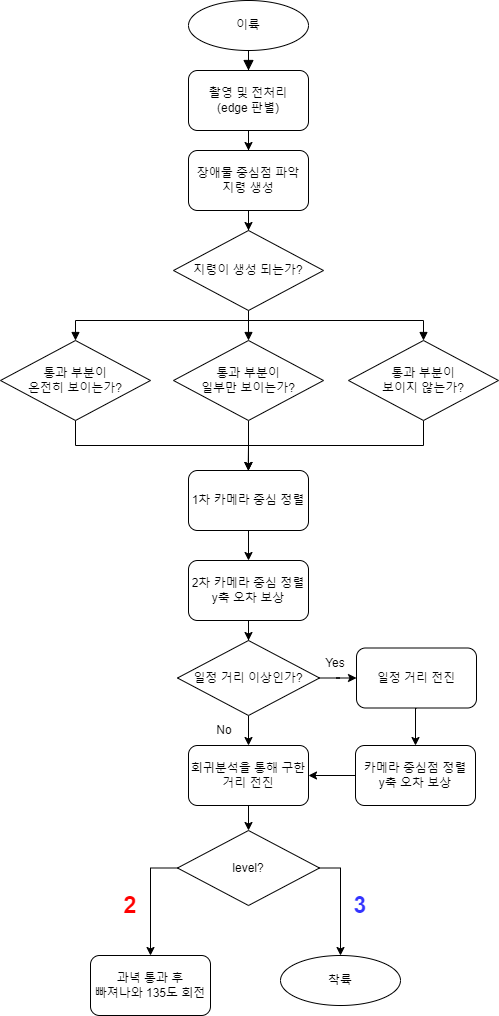

The diagram above was exported from draw.io. Its source (the exported page's mxGraphModel, read from the mxfile embedded in the PNG):
<mxGraphModel dx="-552" dy="865" grid="1" gridSize="10" guides="1" tooltips="1" connect="1" arrows="1" fold="1" page="1" pageScale="1" pageWidth="827" pageHeight="1169" math="0" shadow="0">
  <root>
    <mxCell id="WIyWlLk6GJQsqaUBKTNV-0" />
    <mxCell id="WIyWlLk6GJQsqaUBKTNV-1" parent="WIyWlLk6GJQsqaUBKTNV-0" />
    <mxCell id="dOyF0ST1rfz4s9tulMxj-1" value="" style="rounded=0;html=1;jettySize=auto;orthogonalLoop=1;fontSize=11;endArrow=block;endFill=1;endSize=8;strokeWidth=1;shadow=0;labelBackgroundColor=none;edgeStyle=orthogonalEdgeStyle;entryX=0.5;entryY=0;entryDx=0;entryDy=0;" parent="WIyWlLk6GJQsqaUBKTNV-1" source="dOyF0ST1rfz4s9tulMxj-2" target="dOyF0ST1rfz4s9tulMxj-4" edge="1">
      <mxGeometry relative="1" as="geometry">
        <mxPoint x="1823" y="130" as="targetPoint" />
      </mxGeometry>
    </mxCell>
    <mxCell id="dOyF0ST1rfz4s9tulMxj-2" value="이륙" style="ellipse;whiteSpace=wrap;html=1;shadow=0;fontFamily=Helvetica;fontSize=12;fontColor=default;align=center;strokeColor=default;strokeWidth=1;fillColor=default;" parent="WIyWlLk6GJQsqaUBKTNV-1" vertex="1">
      <mxGeometry x="2008" y="40" width="120" height="50" as="geometry" />
    </mxCell>
    <mxCell id="dOyF0ST1rfz4s9tulMxj-3" value="" style="edgeStyle=orthogonalEdgeStyle;rounded=0;orthogonalLoop=1;jettySize=auto;html=1;" parent="WIyWlLk6GJQsqaUBKTNV-1" source="dOyF0ST1rfz4s9tulMxj-4" target="dOyF0ST1rfz4s9tulMxj-6" edge="1">
      <mxGeometry relative="1" as="geometry" />
    </mxCell>
    <mxCell id="dOyF0ST1rfz4s9tulMxj-4" value="촬영 및 전처리&lt;br&gt;(edge 판별)" style="rounded=1;whiteSpace=wrap;html=1;" parent="WIyWlLk6GJQsqaUBKTNV-1" vertex="1">
      <mxGeometry x="2008" y="110" width="120" height="60" as="geometry" />
    </mxCell>
    <mxCell id="dOyF0ST1rfz4s9tulMxj-5" value="" style="edgeStyle=orthogonalEdgeStyle;rounded=0;orthogonalLoop=1;jettySize=auto;html=1;" parent="WIyWlLk6GJQsqaUBKTNV-1" source="dOyF0ST1rfz4s9tulMxj-6" target="dOyF0ST1rfz4s9tulMxj-10" edge="1">
      <mxGeometry relative="1" as="geometry" />
    </mxCell>
    <mxCell id="dOyF0ST1rfz4s9tulMxj-6" value="장애물 중심점 파악&lt;br&gt;지령 생성" style="whiteSpace=wrap;html=1;rounded=1;" parent="WIyWlLk6GJQsqaUBKTNV-1" vertex="1">
      <mxGeometry x="2008" y="190" width="120" height="60" as="geometry" />
    </mxCell>
    <mxCell id="dOyF0ST1rfz4s9tulMxj-7" style="edgeStyle=orthogonalEdgeStyle;rounded=0;orthogonalLoop=1;jettySize=auto;html=1;exitX=0.5;exitY=1;exitDx=0;exitDy=0;entryX=0.5;entryY=0;entryDx=0;entryDy=0;endArrow=block;endFill=1;" parent="WIyWlLk6GJQsqaUBKTNV-1" source="dOyF0ST1rfz4s9tulMxj-10" target="dOyF0ST1rfz4s9tulMxj-19" edge="1">
      <mxGeometry relative="1" as="geometry" />
    </mxCell>
    <mxCell id="dOyF0ST1rfz4s9tulMxj-8" style="edgeStyle=orthogonalEdgeStyle;rounded=0;orthogonalLoop=1;jettySize=auto;html=1;exitX=0.5;exitY=1;exitDx=0;exitDy=0;entryX=0.5;entryY=0;entryDx=0;entryDy=0;endArrow=block;endFill=1;" parent="WIyWlLk6GJQsqaUBKTNV-1" source="dOyF0ST1rfz4s9tulMxj-10" target="dOyF0ST1rfz4s9tulMxj-15" edge="1">
      <mxGeometry relative="1" as="geometry">
        <Array as="points">
          <mxPoint x="2068" y="360" />
          <mxPoint x="1895" y="360" />
        </Array>
      </mxGeometry>
    </mxCell>
    <mxCell id="dOyF0ST1rfz4s9tulMxj-9" style="edgeStyle=orthogonalEdgeStyle;rounded=0;orthogonalLoop=1;jettySize=auto;html=1;exitX=0.5;exitY=1;exitDx=0;exitDy=0;entryX=0.5;entryY=0;entryDx=0;entryDy=0;endArrow=block;endFill=1;" parent="WIyWlLk6GJQsqaUBKTNV-1" source="dOyF0ST1rfz4s9tulMxj-10" target="dOyF0ST1rfz4s9tulMxj-21" edge="1">
      <mxGeometry relative="1" as="geometry">
        <Array as="points">
          <mxPoint x="2068" y="360" />
          <mxPoint x="2243" y="360" />
        </Array>
      </mxGeometry>
    </mxCell>
    <mxCell id="dOyF0ST1rfz4s9tulMxj-10" value="지령이 생성 되는가?" style="rhombus;whiteSpace=wrap;html=1;fontFamily=Helvetica;fontSize=12;fontColor=default;align=center;strokeColor=default;fillColor=default;" parent="WIyWlLk6GJQsqaUBKTNV-1" vertex="1">
      <mxGeometry x="1993" y="270" width="150" height="80" as="geometry" />
    </mxCell>
    <mxCell id="bUjHrlRi0Nq8B4OtXAzC-1" value="" style="edgeStyle=orthogonalEdgeStyle;rounded=0;orthogonalLoop=1;jettySize=auto;html=1;" parent="WIyWlLk6GJQsqaUBKTNV-1" source="dOyF0ST1rfz4s9tulMxj-11" target="bUjHrlRi0Nq8B4OtXAzC-0" edge="1">
      <mxGeometry relative="1" as="geometry" />
    </mxCell>
    <mxCell id="dOyF0ST1rfz4s9tulMxj-11" value="2차 카메라 중심 정렬&lt;br&gt;y축 오차 보상" style="whiteSpace=wrap;html=1;rounded=1;" parent="WIyWlLk6GJQsqaUBKTNV-1" vertex="1">
      <mxGeometry x="2008" y="600" width="120" height="60" as="geometry" />
    </mxCell>
    <mxCell id="bUjHrlRi0Nq8B4OtXAzC-44" style="edgeStyle=orthogonalEdgeStyle;rounded=0;orthogonalLoop=1;jettySize=auto;html=1;exitX=0.5;exitY=1;exitDx=0;exitDy=0;entryX=0.5;entryY=0;entryDx=0;entryDy=0;" parent="WIyWlLk6GJQsqaUBKTNV-1" source="dOyF0ST1rfz4s9tulMxj-15" target="bUjHrlRi0Nq8B4OtXAzC-42" edge="1">
      <mxGeometry relative="1" as="geometry" />
    </mxCell>
    <mxCell id="dOyF0ST1rfz4s9tulMxj-15" value="통과 부분이&lt;br&gt;온전히 보이는가?" style="rhombus;whiteSpace=wrap;html=1;fontFamily=Helvetica;fontSize=12;fontColor=default;align=center;strokeColor=default;fillColor=default;" parent="WIyWlLk6GJQsqaUBKTNV-1" vertex="1">
      <mxGeometry x="1820" y="380" width="150" height="80" as="geometry" />
    </mxCell>
    <mxCell id="bUjHrlRi0Nq8B4OtXAzC-40" style="edgeStyle=orthogonalEdgeStyle;rounded=0;orthogonalLoop=1;jettySize=auto;html=1;exitX=0.5;exitY=1;exitDx=0;exitDy=0;" parent="WIyWlLk6GJQsqaUBKTNV-1" source="dOyF0ST1rfz4s9tulMxj-19" edge="1">
      <mxGeometry relative="1" as="geometry">
        <mxPoint x="2067.666666666667" y="510" as="targetPoint" />
      </mxGeometry>
    </mxCell>
    <mxCell id="dOyF0ST1rfz4s9tulMxj-19" value="통과 부분이&lt;br&gt;일부만 보이는가?" style="rhombus;whiteSpace=wrap;html=1;fontFamily=Helvetica;fontSize=12;fontColor=default;align=center;strokeColor=default;fillColor=default;" parent="WIyWlLk6GJQsqaUBKTNV-1" vertex="1">
      <mxGeometry x="1993" y="380" width="150" height="80" as="geometry" />
    </mxCell>
    <mxCell id="bUjHrlRi0Nq8B4OtXAzC-45" style="edgeStyle=orthogonalEdgeStyle;rounded=0;orthogonalLoop=1;jettySize=auto;html=1;exitX=0.5;exitY=1;exitDx=0;exitDy=0;entryX=0.5;entryY=0;entryDx=0;entryDy=0;" parent="WIyWlLk6GJQsqaUBKTNV-1" source="dOyF0ST1rfz4s9tulMxj-21" target="bUjHrlRi0Nq8B4OtXAzC-42" edge="1">
      <mxGeometry relative="1" as="geometry" />
    </mxCell>
    <mxCell id="dOyF0ST1rfz4s9tulMxj-21" value="통과 부분이&lt;br&gt;보이지 않는가?" style="rhombus;whiteSpace=wrap;html=1;fontFamily=Helvetica;fontSize=12;fontColor=default;align=center;strokeColor=default;fillColor=default;" parent="WIyWlLk6GJQsqaUBKTNV-1" vertex="1">
      <mxGeometry x="2168" y="380" width="150" height="80" as="geometry" />
    </mxCell>
    <mxCell id="bUjHrlRi0Nq8B4OtXAzC-3" value="" style="edgeStyle=orthogonalEdgeStyle;rounded=0;orthogonalLoop=1;jettySize=auto;html=1;entryX=0.5;entryY=0;entryDx=0;entryDy=0;" parent="WIyWlLk6GJQsqaUBKTNV-1" source="bUjHrlRi0Nq8B4OtXAzC-0" target="bUjHrlRi0Nq8B4OtXAzC-4" edge="1">
      <mxGeometry relative="1" as="geometry">
        <mxPoint x="2064" y="775" as="targetPoint" />
      </mxGeometry>
    </mxCell>
    <mxCell id="bUjHrlRi0Nq8B4OtXAzC-31" value="" style="edgeStyle=orthogonalEdgeStyle;rounded=0;orthogonalLoop=1;jettySize=auto;html=1;" parent="WIyWlLk6GJQsqaUBKTNV-1" source="bUjHrlRi0Nq8B4OtXAzC-0" target="bUjHrlRi0Nq8B4OtXAzC-30" edge="1">
      <mxGeometry relative="1" as="geometry" />
    </mxCell>
    <mxCell id="bUjHrlRi0Nq8B4OtXAzC-0" value="일정 거리 이상인가?" style="rhombus;whiteSpace=wrap;html=1;fontFamily=Helvetica;fontSize=12;fontColor=default;align=center;strokeColor=default;fillColor=default;" parent="WIyWlLk6GJQsqaUBKTNV-1" vertex="1">
      <mxGeometry x="1997" y="680" width="142" height="75" as="geometry" />
    </mxCell>
    <mxCell id="eL9UqFV1WWPHoMxOAGkU-1" style="edgeStyle=orthogonalEdgeStyle;rounded=0;orthogonalLoop=1;jettySize=auto;html=1;exitX=0.5;exitY=1;exitDx=0;exitDy=0;entryX=0.5;entryY=0;entryDx=0;entryDy=0;" edge="1" parent="WIyWlLk6GJQsqaUBKTNV-1" source="bUjHrlRi0Nq8B4OtXAzC-4" target="eL9UqFV1WWPHoMxOAGkU-0">
      <mxGeometry relative="1" as="geometry" />
    </mxCell>
    <mxCell id="bUjHrlRi0Nq8B4OtXAzC-4" value="회귀분석을 통해 구한 거리 전진" style="whiteSpace=wrap;html=1;rounded=1;" parent="WIyWlLk6GJQsqaUBKTNV-1" vertex="1">
      <mxGeometry x="2008" y="785" width="120" height="60" as="geometry" />
    </mxCell>
    <mxCell id="bUjHrlRi0Nq8B4OtXAzC-33" style="edgeStyle=orthogonalEdgeStyle;rounded=0;orthogonalLoop=1;jettySize=auto;html=1;exitX=0.5;exitY=1;exitDx=0;exitDy=0;entryX=0.5;entryY=0;entryDx=0;entryDy=0;" parent="WIyWlLk6GJQsqaUBKTNV-1" source="bUjHrlRi0Nq8B4OtXAzC-30" target="bUjHrlRi0Nq8B4OtXAzC-32" edge="1">
      <mxGeometry relative="1" as="geometry" />
    </mxCell>
    <mxCell id="bUjHrlRi0Nq8B4OtXAzC-30" value="일정 거리 전진" style="rounded=1;whiteSpace=wrap;html=1;" parent="WIyWlLk6GJQsqaUBKTNV-1" vertex="1">
      <mxGeometry x="2176" y="687.5" width="120" height="60" as="geometry" />
    </mxCell>
    <mxCell id="bUjHrlRi0Nq8B4OtXAzC-34" style="edgeStyle=orthogonalEdgeStyle;rounded=0;orthogonalLoop=1;jettySize=auto;html=1;exitX=0;exitY=0.5;exitDx=0;exitDy=0;entryX=1;entryY=0.5;entryDx=0;entryDy=0;" parent="WIyWlLk6GJQsqaUBKTNV-1" source="bUjHrlRi0Nq8B4OtXAzC-32" target="bUjHrlRi0Nq8B4OtXAzC-4" edge="1">
      <mxGeometry relative="1" as="geometry" />
    </mxCell>
    <mxCell id="bUjHrlRi0Nq8B4OtXAzC-32" value="&lt;span style=&quot;&quot;&gt;카메라 중심점 정렬&lt;/span&gt;&lt;br style=&quot;&quot;&gt;&lt;span style=&quot;&quot;&gt;y축 오차 보상&lt;/span&gt;" style="whiteSpace=wrap;html=1;rounded=1;" parent="WIyWlLk6GJQsqaUBKTNV-1" vertex="1">
      <mxGeometry x="2175" y="785" width="120" height="60" as="geometry" />
    </mxCell>
    <mxCell id="bUjHrlRi0Nq8B4OtXAzC-37" value="No" style="text;html=1;strokeColor=none;fillColor=none;align=center;verticalAlign=middle;whiteSpace=wrap;rounded=0;" parent="WIyWlLk6GJQsqaUBKTNV-1" vertex="1">
      <mxGeometry x="2024" y="755" width="40" height="30" as="geometry" />
    </mxCell>
    <mxCell id="bUjHrlRi0Nq8B4OtXAzC-39" value="Yes" style="text;html=1;strokeColor=none;fillColor=none;align=center;verticalAlign=middle;whiteSpace=wrap;rounded=0;" parent="WIyWlLk6GJQsqaUBKTNV-1" vertex="1">
      <mxGeometry x="2135" y="687.5" width="40" height="30" as="geometry" />
    </mxCell>
    <mxCell id="bUjHrlRi0Nq8B4OtXAzC-46" style="edgeStyle=orthogonalEdgeStyle;rounded=0;orthogonalLoop=1;jettySize=auto;html=1;exitX=0.5;exitY=1;exitDx=0;exitDy=0;entryX=0.5;entryY=0;entryDx=0;entryDy=0;" parent="WIyWlLk6GJQsqaUBKTNV-1" source="bUjHrlRi0Nq8B4OtXAzC-42" target="dOyF0ST1rfz4s9tulMxj-11" edge="1">
      <mxGeometry relative="1" as="geometry" />
    </mxCell>
    <mxCell id="bUjHrlRi0Nq8B4OtXAzC-42" value="1차 카메라 중심 정렬" style="whiteSpace=wrap;html=1;rounded=1;" parent="WIyWlLk6GJQsqaUBKTNV-1" vertex="1">
      <mxGeometry x="2008" y="510" width="120" height="60" as="geometry" />
    </mxCell>
    <mxCell id="eL9UqFV1WWPHoMxOAGkU-9" style="edgeStyle=orthogonalEdgeStyle;rounded=0;orthogonalLoop=1;jettySize=auto;html=1;exitX=1;exitY=0.5;exitDx=0;exitDy=0;entryX=0.5;entryY=0;entryDx=0;entryDy=0;" edge="1" parent="WIyWlLk6GJQsqaUBKTNV-1" source="eL9UqFV1WWPHoMxOAGkU-0" target="eL9UqFV1WWPHoMxOAGkU-8">
      <mxGeometry relative="1" as="geometry" />
    </mxCell>
    <mxCell id="eL9UqFV1WWPHoMxOAGkU-11" style="edgeStyle=orthogonalEdgeStyle;rounded=0;orthogonalLoop=1;jettySize=auto;html=1;exitX=0;exitY=0.5;exitDx=0;exitDy=0;fontSize=23;fontColor=#3333FF;" edge="1" parent="WIyWlLk6GJQsqaUBKTNV-1" source="eL9UqFV1WWPHoMxOAGkU-0" target="eL9UqFV1WWPHoMxOAGkU-7">
      <mxGeometry relative="1" as="geometry" />
    </mxCell>
    <mxCell id="eL9UqFV1WWPHoMxOAGkU-0" value="level?" style="rhombus;whiteSpace=wrap;html=1;fontFamily=Helvetica;fontSize=12;fontColor=default;align=center;strokeColor=default;fillColor=default;" vertex="1" parent="WIyWlLk6GJQsqaUBKTNV-1">
      <mxGeometry x="1997" y="870" width="142" height="75" as="geometry" />
    </mxCell>
    <mxCell id="eL9UqFV1WWPHoMxOAGkU-7" value="과녁 통과 후&lt;br&gt;빠져나와 135도 회전" style="whiteSpace=wrap;html=1;rounded=1;" vertex="1" parent="WIyWlLk6GJQsqaUBKTNV-1">
      <mxGeometry x="1910" y="995" width="120" height="60" as="geometry" />
    </mxCell>
    <mxCell id="eL9UqFV1WWPHoMxOAGkU-8" value="착륙" style="ellipse;whiteSpace=wrap;html=1;shadow=0;fontFamily=Helvetica;fontSize=12;fontColor=default;align=center;strokeColor=default;strokeWidth=1;fillColor=default;" vertex="1" parent="WIyWlLk6GJQsqaUBKTNV-1">
      <mxGeometry x="2100" y="995" width="120" height="50" as="geometry" />
    </mxCell>
    <mxCell id="eL9UqFV1WWPHoMxOAGkU-10" value="3" style="text;html=1;strokeColor=none;fillColor=none;align=center;verticalAlign=middle;whiteSpace=wrap;rounded=0;fontSize=23;fontStyle=1;fontColor=#3333FF;" vertex="1" parent="WIyWlLk6GJQsqaUBKTNV-1">
      <mxGeometry x="2150" y="930" width="60" height="30" as="geometry" />
    </mxCell>
    <mxCell id="eL9UqFV1WWPHoMxOAGkU-12" value="&lt;font color=&quot;#ff0000&quot;&gt;2&lt;/font&gt;" style="text;html=1;strokeColor=none;fillColor=none;align=center;verticalAlign=middle;whiteSpace=wrap;rounded=0;fontSize=23;fontStyle=1;fontColor=#3333FF;" vertex="1" parent="WIyWlLk6GJQsqaUBKTNV-1">
      <mxGeometry x="1920" y="930" width="60" height="30" as="geometry" />
    </mxCell>
  </root>
</mxGraphModel>